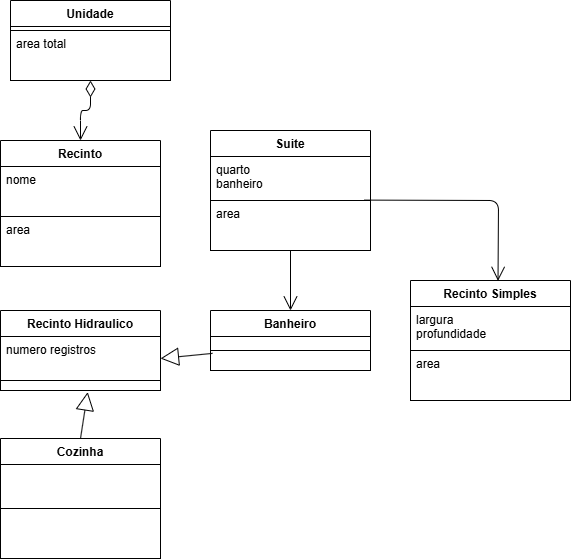

The diagram above was exported from draw.io. Its source (the exported page's mxGraphModel, read from the mxfile embedded in the PNG):
<mxGraphModel dx="1500" dy="746" grid="1" gridSize="10" guides="1" tooltips="1" connect="1" arrows="1" fold="1" page="1" pageScale="1" pageWidth="827" pageHeight="1169" background="#FFFFFF" math="0" shadow="0">
  <root>
    <mxCell id="0" />
    <mxCell id="1" parent="0" />
    <mxCell id="35" value="Unidade" style="swimlane;fontStyle=1;align=center;verticalAlign=top;childLayout=stackLayout;horizontal=1;startSize=26;horizontalStack=0;resizeParent=1;resizeParentMax=0;resizeLast=0;collapsible=1;marginBottom=0;fontColor=#000000;strokeColor=#000000;fillColor=#FFFFFF;" parent="1" vertex="1">
      <mxGeometry x="40" y="20" width="160" height="80" as="geometry" />
    </mxCell>
    <mxCell id="36" value="???&#10;???" style="text;strokeColor=#000000;fillColor=#FFFFFF;align=left;verticalAlign=top;spacingLeft=4;spacingRight=4;overflow=hidden;rotatable=0;points=[[0,0.5],[1,0.5]];portConstraint=eastwest;fontColor=#000000;" parent="35" vertex="1">
      <mxGeometry y="26" width="160" height="4" as="geometry" />
    </mxCell>
    <mxCell id="38" value="area total" style="text;strokeColor=#000000;fillColor=#FFFFFF;align=left;verticalAlign=top;spacingLeft=4;spacingRight=4;overflow=hidden;rotatable=0;points=[[0,0.5],[1,0.5]];portConstraint=eastwest;fontColor=#000000;" parent="35" vertex="1">
      <mxGeometry y="30" width="160" height="50" as="geometry" />
    </mxCell>
    <mxCell id="56" value="Banheiro" style="swimlane;fontStyle=1;align=center;verticalAlign=top;childLayout=stackLayout;horizontal=1;startSize=26;horizontalStack=0;resizeParent=1;resizeParentMax=0;resizeLast=0;collapsible=1;marginBottom=0;fontColor=#000000;strokeColor=#000000;fillColor=#FFFFFF;" parent="1" vertex="1">
      <mxGeometry x="240" y="330" width="160" height="60" as="geometry" />
    </mxCell>
    <mxCell id="57" value="" style="text;strokeColor=#000000;fillColor=#FFFFFF;align=left;verticalAlign=top;spacingLeft=4;spacingRight=4;overflow=hidden;rotatable=0;points=[[0,0.5],[1,0.5]];portConstraint=eastwest;fontColor=#000000;" parent="56" vertex="1">
      <mxGeometry y="26" width="160" height="14" as="geometry" />
    </mxCell>
    <mxCell id="59" value="" style="text;strokeColor=#000000;fillColor=#FFFFFF;align=left;verticalAlign=top;spacingLeft=4;spacingRight=4;overflow=hidden;rotatable=0;points=[[0,0.5],[1,0.5]];portConstraint=eastwest;fontColor=#000000;" parent="56" vertex="1">
      <mxGeometry y="40" width="160" height="20" as="geometry" />
    </mxCell>
    <mxCell id="60" value="Cozinha" style="swimlane;fontStyle=1;align=center;verticalAlign=top;childLayout=stackLayout;horizontal=1;startSize=26;horizontalStack=0;resizeParent=1;resizeParentMax=0;resizeLast=0;collapsible=1;marginBottom=0;fontColor=#000000;strokeColor=#000000;fillColor=#FFFFFF;" parent="1" vertex="1">
      <mxGeometry x="30" y="458" width="160" height="120" as="geometry" />
    </mxCell>
    <mxCell id="61" value="" style="text;strokeColor=#000000;fillColor=#FFFFFF;align=left;verticalAlign=top;spacingLeft=4;spacingRight=4;overflow=hidden;rotatable=0;points=[[0,0.5],[1,0.5]];portConstraint=eastwest;fontColor=#000000;" parent="60" vertex="1">
      <mxGeometry y="26" width="160" height="44" as="geometry" />
    </mxCell>
    <mxCell id="63" value="" style="text;strokeColor=#000000;fillColor=#FFFFFF;align=left;verticalAlign=top;spacingLeft=4;spacingRight=4;overflow=hidden;rotatable=0;points=[[0,0.5],[1,0.5]];portConstraint=eastwest;fontColor=#000000;" parent="60" vertex="1">
      <mxGeometry y="70" width="160" height="50" as="geometry" />
    </mxCell>
    <mxCell id="64" value="Recinto&#10;" style="swimlane;fontStyle=1;align=center;verticalAlign=top;childLayout=stackLayout;horizontal=1;startSize=26;horizontalStack=0;resizeParent=1;resizeParentMax=0;resizeLast=0;collapsible=1;marginBottom=0;fontColor=#000000;strokeColor=#000000;fillColor=#FFFFFF;" parent="1" vertex="1">
      <mxGeometry x="30" y="160" width="160" height="126" as="geometry" />
    </mxCell>
    <mxCell id="65" value="nome" style="text;strokeColor=#000000;fillColor=#FFFFFF;align=left;verticalAlign=top;spacingLeft=4;spacingRight=4;overflow=hidden;rotatable=0;points=[[0,0.5],[1,0.5]];portConstraint=eastwest;fontColor=#000000;" parent="64" vertex="1">
      <mxGeometry y="26" width="160" height="50" as="geometry" />
    </mxCell>
    <mxCell id="67" value="area" style="text;strokeColor=#000000;fillColor=#FFFFFF;align=left;verticalAlign=top;spacingLeft=4;spacingRight=4;overflow=hidden;rotatable=0;points=[[0,0.5],[1,0.5]];portConstraint=eastwest;fontColor=#000000;" parent="64" vertex="1">
      <mxGeometry y="76" width="160" height="50" as="geometry" />
    </mxCell>
    <mxCell id="69" value="" style="endArrow=open;html=1;endSize=12;startArrow=diamondThin;startSize=14;startFill=0;edgeStyle=orthogonalEdgeStyle;align=left;verticalAlign=bottom;fontColor=#000000;strokeColor=#000000;exitX=0.5;exitY=1;exitDx=0;exitDy=0;" parent="1" source="35" target="64" edge="1">
      <mxGeometry x="-1" y="3" relative="1" as="geometry">
        <mxPoint x="130" y="130" as="sourcePoint" />
        <mxPoint x="250" y="130" as="targetPoint" />
      </mxGeometry>
    </mxCell>
    <mxCell id="75" value="" style="endArrow=open;endFill=1;endSize=12;html=1;fontColor=#000000;strokeColor=#000000;exitX=0.5;exitY=1;exitDx=0;exitDy=0;" parent="1" source="3uH6Prl-neyFNsj5JPC6-89" target="56" edge="1">
      <mxGeometry width="160" relative="1" as="geometry">
        <mxPoint x="360" y="487" as="sourcePoint" />
        <mxPoint x="480" y="487" as="targetPoint" />
      </mxGeometry>
    </mxCell>
    <mxCell id="80" value="" style="endArrow=block;endSize=16;endFill=0;html=1;strokeColor=#000000;fontColor=#000000;labelBackgroundColor=#FFFFFF;exitX=0.013;exitY=0.144;exitDx=0;exitDy=0;exitPerimeter=0;entryX=1;entryY=0.5;entryDx=0;entryDy=0;" parent="1" source="59" target="3uH6Prl-neyFNsj5JPC6-84" edge="1">
      <mxGeometry width="160" relative="1" as="geometry">
        <mxPoint x="200" y="440" as="sourcePoint" />
        <mxPoint x="320" y="440" as="targetPoint" />
      </mxGeometry>
    </mxCell>
    <mxCell id="3uH6Prl-neyFNsj5JPC6-83" value="Recinto Hidraulico" style="swimlane;fontStyle=1;align=center;verticalAlign=top;childLayout=stackLayout;horizontal=1;startSize=26;horizontalStack=0;resizeParent=1;resizeParentMax=0;resizeLast=0;collapsible=1;marginBottom=0;fontColor=#000000;strokeColor=#000000;fillColor=#FFFFFF;" parent="1" vertex="1">
      <mxGeometry x="30" y="330" width="160" height="80" as="geometry" />
    </mxCell>
    <mxCell id="3uH6Prl-neyFNsj5JPC6-84" value="numero registros" style="text;strokeColor=#000000;fillColor=#FFFFFF;align=left;verticalAlign=top;spacingLeft=4;spacingRight=4;overflow=hidden;rotatable=0;points=[[0,0.5],[1,0.5]];portConstraint=eastwest;fontColor=#000000;" parent="3uH6Prl-neyFNsj5JPC6-83" vertex="1">
      <mxGeometry y="26" width="160" height="44" as="geometry" />
    </mxCell>
    <mxCell id="3uH6Prl-neyFNsj5JPC6-85" value="" style="text;strokeColor=#000000;fillColor=#FFFFFF;align=left;verticalAlign=top;spacingLeft=4;spacingRight=4;overflow=hidden;rotatable=0;points=[[0,0.5],[1,0.5]];portConstraint=eastwest;fontColor=#000000;" parent="3uH6Prl-neyFNsj5JPC6-83" vertex="1">
      <mxGeometry y="70" width="160" height="10" as="geometry" />
    </mxCell>
    <mxCell id="3uH6Prl-neyFNsj5JPC6-86" value="Recinto Simples" style="swimlane;fontStyle=1;align=center;verticalAlign=top;childLayout=stackLayout;horizontal=1;startSize=26;horizontalStack=0;resizeParent=1;resizeParentMax=0;resizeLast=0;collapsible=1;marginBottom=0;fontColor=#000000;strokeColor=#000000;fillColor=#FFFFFF;" parent="1" vertex="1">
      <mxGeometry x="440" y="300" width="160" height="120" as="geometry" />
    </mxCell>
    <mxCell id="3uH6Prl-neyFNsj5JPC6-87" value="largura&#10;profundidade" style="text;strokeColor=#000000;fillColor=#FFFFFF;align=left;verticalAlign=top;spacingLeft=4;spacingRight=4;overflow=hidden;rotatable=0;points=[[0,0.5],[1,0.5]];portConstraint=eastwest;fontColor=#000000;" parent="3uH6Prl-neyFNsj5JPC6-86" vertex="1">
      <mxGeometry y="26" width="160" height="44" as="geometry" />
    </mxCell>
    <mxCell id="3uH6Prl-neyFNsj5JPC6-88" value="area" style="text;strokeColor=#000000;fillColor=#FFFFFF;align=left;verticalAlign=top;spacingLeft=4;spacingRight=4;overflow=hidden;rotatable=0;points=[[0,0.5],[1,0.5]];portConstraint=eastwest;fontColor=#000000;" parent="3uH6Prl-neyFNsj5JPC6-86" vertex="1">
      <mxGeometry y="70" width="160" height="50" as="geometry" />
    </mxCell>
    <mxCell id="3uH6Prl-neyFNsj5JPC6-89" value="Suite" style="swimlane;fontStyle=1;align=center;verticalAlign=top;childLayout=stackLayout;horizontal=1;startSize=26;horizontalStack=0;resizeParent=1;resizeParentMax=0;resizeLast=0;collapsible=1;marginBottom=0;fontColor=#000000;strokeColor=#000000;fillColor=#FFFFFF;" parent="1" vertex="1">
      <mxGeometry x="240" y="150" width="160" height="120" as="geometry" />
    </mxCell>
    <mxCell id="3uH6Prl-neyFNsj5JPC6-90" value="quarto&#10;banheiro" style="text;strokeColor=#000000;fillColor=#FFFFFF;align=left;verticalAlign=top;spacingLeft=4;spacingRight=4;overflow=hidden;rotatable=0;points=[[0,0.5],[1,0.5]];portConstraint=eastwest;fontColor=#000000;" parent="3uH6Prl-neyFNsj5JPC6-89" vertex="1">
      <mxGeometry y="26" width="160" height="44" as="geometry" />
    </mxCell>
    <mxCell id="3uH6Prl-neyFNsj5JPC6-91" value="area" style="text;strokeColor=#000000;fillColor=#FFFFFF;align=left;verticalAlign=top;spacingLeft=4;spacingRight=4;overflow=hidden;rotatable=0;points=[[0,0.5],[1,0.5]];portConstraint=eastwest;fontColor=#000000;" parent="3uH6Prl-neyFNsj5JPC6-89" vertex="1">
      <mxGeometry y="70" width="160" height="50" as="geometry" />
    </mxCell>
    <mxCell id="76" value="" style="endArrow=open;endFill=1;endSize=12;html=1;fontColor=#000000;strokeColor=#000000;exitX=0.963;exitY=-0.008;exitDx=0;exitDy=0;exitPerimeter=0;entryX=0.547;entryY=0.003;entryDx=0;entryDy=0;entryPerimeter=0;" parent="1" source="3uH6Prl-neyFNsj5JPC6-91" target="3uH6Prl-neyFNsj5JPC6-86" edge="1">
      <mxGeometry width="160" relative="1" as="geometry">
        <mxPoint x="414" y="253" as="sourcePoint" />
        <mxPoint x="534" y="253" as="targetPoint" />
        <Array as="points">
          <mxPoint x="528" y="220" />
        </Array>
      </mxGeometry>
    </mxCell>
    <mxCell id="f53vr13mPHgTnbRitlKE-83" value="" style="endArrow=block;endSize=16;endFill=0;html=1;strokeColor=#000000;fontColor=#000000;labelBackgroundColor=#FFFFFF;entryX=0.545;entryY=1.16;entryDx=0;entryDy=0;entryPerimeter=0;exitX=0.5;exitY=0;exitDx=0;exitDy=0;" edge="1" parent="1" source="60" target="3uH6Prl-neyFNsj5JPC6-85">
      <mxGeometry width="160" relative="1" as="geometry">
        <mxPoint x="117" y="450" as="sourcePoint" />
        <mxPoint x="200" y="388" as="targetPoint" />
      </mxGeometry>
    </mxCell>
  </root>
</mxGraphModel>